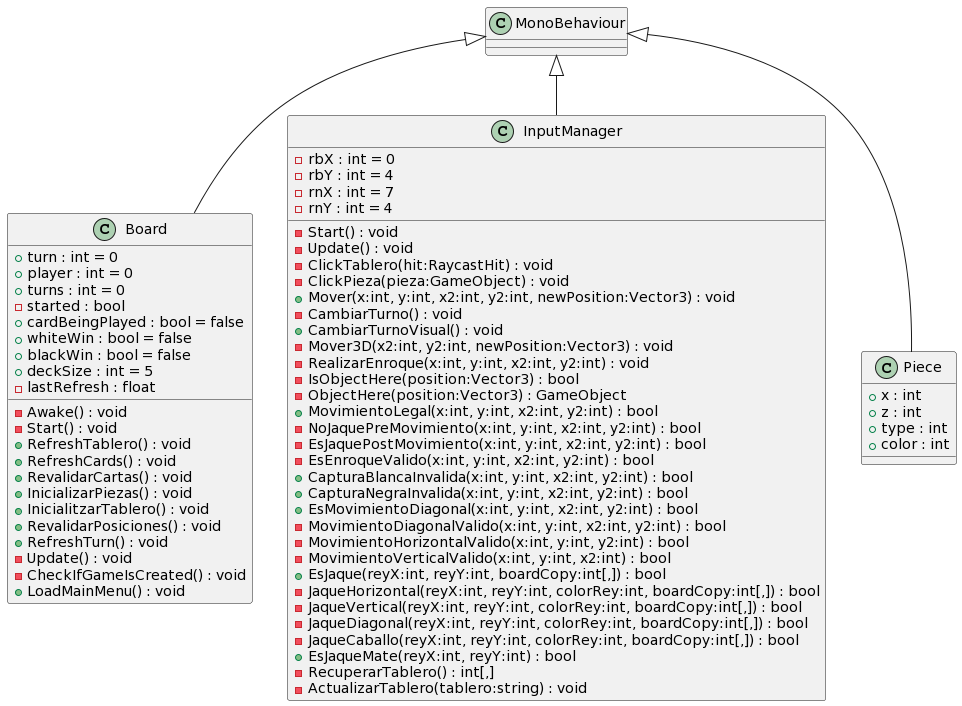

The diagram above was rendered by PlantUML. Its source (embedded in the PNG):
@startuml
class Board {
    + turn : int = 0
    + player : int = 0
    + turns : int = 0
    - started : bool
    + cardBeingPlayed : bool = false
    + whiteWin : bool = false
    + blackWin : bool = false
    + deckSize : int = 5
    - lastRefresh : float
    - Awake() : void
    - Start() : void
    + RefreshTablero() : void
    + RefreshCards() : void
    + RevalidarCartas() : void
    + InicializarPiezas() : void
    + InicialitzarTablero() : void
    + RevalidarPosiciones() : void
    + RefreshTurn() : void
    - Update() : void
    - CheckIfGameIsCreated() : void
    + LoadMainMenu() : void
}
MonoBehaviour <|-- Board
class InputManager {
    - rbX : int = 0
    - rbY : int = 4
    - rnX : int = 7
    - rnY : int = 4
    - Start() : void
    - Update() : void
    - ClickTablero(hit:RaycastHit) : void
    - ClickPieza(pieza:GameObject) : void
    + Mover(x:int, y:int, x2:int, y2:int, newPosition:Vector3) : void
    - CambiarTurno() : void
    + CambiarTurnoVisual() : void
    - Mover3D(x2:int, y2:int, newPosition:Vector3) : void
    - RealizarEnroque(x:int, y:int, x2:int, y2:int) : void
    - IsObjectHere(position:Vector3) : bool
    - ObjectHere(position:Vector3) : GameObject
    + MovimientoLegal(x:int, y:int, x2:int, y2:int) : bool
    - NoJaquePreMovimiento(x:int, y:int, x2:int, y2:int) : bool
    - EsJaquePostMovimiento(x:int, y:int, x2:int, y2:int) : bool
    - EsEnroqueValido(x:int, y:int, x2:int, y2:int) : bool
    + CapturaBlancaInvalida(x:int, y:int, x2:int, y2:int) : bool
    + CapturaNegraInvalida(x:int, y:int, x2:int, y2:int) : bool
    + EsMovimientoDiagonal(x:int, y:int, x2:int, y2:int) : bool
    - MovimientoDiagonalValido(x:int, y:int, x2:int, y2:int) : bool
    - MovimientoHorizontalValido(x:int, y:int, y2:int) : bool
    - MovimientoVerticalValido(x:int, y:int, x2:int) : bool
    + EsJaque(reyX:int, reyY:int, boardCopy:int[,]) : bool
    - JaqueHorizontal(reyX:int, reyY:int, colorRey:int, boardCopy:int[,]) : bool
    - JaqueVertical(reyX:int, reyY:int, colorRey:int, boardCopy:int[,]) : bool
    - JaqueDiagonal(reyX:int, reyY:int, colorRey:int, boardCopy:int[,]) : bool
    - JaqueCaballo(reyX:int, reyY:int, colorRey:int, boardCopy:int[,]) : bool
    + EsJaqueMate(reyX:int, reyY:int) : bool
    - RecuperarTablero() : int[,]
    - ActualizarTablero(tablero:string) : void
}
MonoBehaviour <|-- InputManager
class Piece {
    + x : int
    + z : int
    + type : int
    + color : int
}
MonoBehaviour <|-- Piece
@enduml